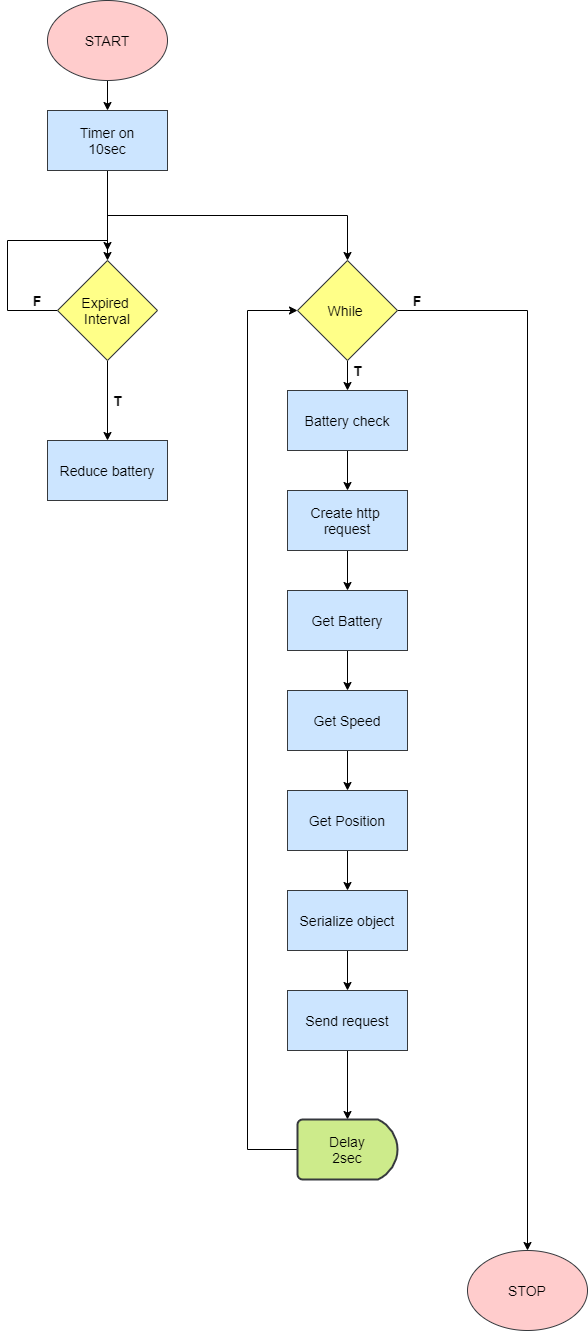

The diagram above was exported from draw.io. Its source (the exported page's mxGraphModel, read from the mxfile embedded in the PNG):
<mxGraphModel dx="1038" dy="548" grid="1" gridSize="10" guides="1" tooltips="1" connect="1" arrows="1" fold="1" page="1" pageScale="1" pageWidth="827" pageHeight="1169" background="#FFFFFF" math="0" shadow="0">
  <root>
    <mxCell id="WIyWlLk6GJQsqaUBKTNV-0" />
    <mxCell id="WIyWlLk6GJQsqaUBKTNV-1" parent="WIyWlLk6GJQsqaUBKTNV-0" />
    <mxCell id="WQKANaK3IBWPOwXnspQU-14" style="edgeStyle=orthogonalEdgeStyle;rounded=0;orthogonalLoop=1;jettySize=auto;html=1;exitX=0.5;exitY=1;exitDx=0;exitDy=0;entryX=0.5;entryY=0;entryDx=0;entryDy=0;" edge="1" parent="WIyWlLk6GJQsqaUBKTNV-1" source="WQKANaK3IBWPOwXnspQU-4" target="WQKANaK3IBWPOwXnspQU-6">
      <mxGeometry relative="1" as="geometry" />
    </mxCell>
    <mxCell id="WQKANaK3IBWPOwXnspQU-4" value="&lt;font style=&quot;font-size: 14px&quot;&gt;START&lt;/font&gt;" style="ellipse;whiteSpace=wrap;html=1;fillColor=#ffcccc;strokeColor=#36393d;" vertex="1" parent="WIyWlLk6GJQsqaUBKTNV-1">
      <mxGeometry x="200" y="40" width="120" height="80" as="geometry" />
    </mxCell>
    <mxCell id="WQKANaK3IBWPOwXnspQU-5" value="&lt;font style=&quot;font-size: 14px&quot;&gt;STOP&lt;/font&gt;" style="ellipse;whiteSpace=wrap;html=1;fillColor=#ffcccc;strokeColor=#36393d;" vertex="1" parent="WIyWlLk6GJQsqaUBKTNV-1">
      <mxGeometry x="620" y="1290" width="120" height="80" as="geometry" />
    </mxCell>
    <mxCell id="WQKANaK3IBWPOwXnspQU-15" style="edgeStyle=orthogonalEdgeStyle;rounded=0;orthogonalLoop=1;jettySize=auto;html=1;exitX=0.5;exitY=1;exitDx=0;exitDy=0;entryX=0.5;entryY=0;entryDx=0;entryDy=0;" edge="1" parent="WIyWlLk6GJQsqaUBKTNV-1" source="WQKANaK3IBWPOwXnspQU-6" target="WQKANaK3IBWPOwXnspQU-7">
      <mxGeometry relative="1" as="geometry" />
    </mxCell>
    <mxCell id="WQKANaK3IBWPOwXnspQU-37" style="edgeStyle=orthogonalEdgeStyle;rounded=0;orthogonalLoop=1;jettySize=auto;html=1;exitX=0.5;exitY=1;exitDx=0;exitDy=0;entryX=0.5;entryY=0;entryDx=0;entryDy=0;" edge="1" parent="WIyWlLk6GJQsqaUBKTNV-1" source="WQKANaK3IBWPOwXnspQU-6" target="WQKANaK3IBWPOwXnspQU-11">
      <mxGeometry relative="1" as="geometry" />
    </mxCell>
    <mxCell id="WQKANaK3IBWPOwXnspQU-6" value="&lt;font style=&quot;font-size: 14px&quot;&gt;Timer on&lt;br&gt;10sec&lt;/font&gt;" style="rounded=0;whiteSpace=wrap;html=1;fillColor=#cce5ff;strokeColor=#36393d;" vertex="1" parent="WIyWlLk6GJQsqaUBKTNV-1">
      <mxGeometry x="200" y="150" width="120" height="60" as="geometry" />
    </mxCell>
    <mxCell id="WQKANaK3IBWPOwXnspQU-23" style="edgeStyle=orthogonalEdgeStyle;rounded=0;orthogonalLoop=1;jettySize=auto;html=1;exitX=0.5;exitY=1;exitDx=0;exitDy=0;entryX=0.5;entryY=0;entryDx=0;entryDy=0;" edge="1" parent="WIyWlLk6GJQsqaUBKTNV-1" source="WQKANaK3IBWPOwXnspQU-7" target="WQKANaK3IBWPOwXnspQU-9">
      <mxGeometry relative="1" as="geometry" />
    </mxCell>
    <mxCell id="WQKANaK3IBWPOwXnspQU-46" style="edgeStyle=orthogonalEdgeStyle;rounded=0;orthogonalLoop=1;jettySize=auto;html=1;exitX=0;exitY=0.5;exitDx=0;exitDy=0;" edge="1" parent="WIyWlLk6GJQsqaUBKTNV-1" source="WQKANaK3IBWPOwXnspQU-7">
      <mxGeometry relative="1" as="geometry">
        <mxPoint x="260" y="290" as="targetPoint" />
        <Array as="points">
          <mxPoint x="160" y="350" />
          <mxPoint x="160" y="280" />
          <mxPoint x="260" y="280" />
        </Array>
      </mxGeometry>
    </mxCell>
    <mxCell id="WQKANaK3IBWPOwXnspQU-7" value="&lt;span style=&quot;font-family: &amp;quot;open sans&amp;quot;, sans-serif;&quot;&gt;&lt;font style=&quot;font-size: 14px&quot;&gt;Expired &lt;br&gt;Interval&lt;/font&gt;&lt;/span&gt;" style="rhombus;whiteSpace=wrap;html=1;align=center;fillColor=#ffff88;strokeColor=#36393d;labelBackgroundColor=none;" vertex="1" parent="WIyWlLk6GJQsqaUBKTNV-1">
      <mxGeometry x="210" y="300" width="100" height="100" as="geometry" />
    </mxCell>
    <mxCell id="WQKANaK3IBWPOwXnspQU-9" value="&lt;font style=&quot;font-size: 14px&quot;&gt;Reduce battery&lt;/font&gt;" style="rounded=0;whiteSpace=wrap;html=1;fillColor=#cce5ff;strokeColor=#36393d;" vertex="1" parent="WIyWlLk6GJQsqaUBKTNV-1">
      <mxGeometry x="200" y="480" width="120" height="60" as="geometry" />
    </mxCell>
    <mxCell id="WQKANaK3IBWPOwXnspQU-29" style="edgeStyle=orthogonalEdgeStyle;rounded=0;orthogonalLoop=1;jettySize=auto;html=1;exitX=0.5;exitY=1;exitDx=0;exitDy=0;entryX=0.5;entryY=0;entryDx=0;entryDy=0;" edge="1" parent="WIyWlLk6GJQsqaUBKTNV-1" source="WQKANaK3IBWPOwXnspQU-10" target="WQKANaK3IBWPOwXnspQU-18">
      <mxGeometry relative="1" as="geometry" />
    </mxCell>
    <mxCell id="WQKANaK3IBWPOwXnspQU-10" value="&lt;font style=&quot;font-size: 14px&quot;&gt;Get Battery&lt;/font&gt;" style="rounded=0;whiteSpace=wrap;html=1;fillColor=#cce5ff;strokeColor=#36393d;" vertex="1" parent="WIyWlLk6GJQsqaUBKTNV-1">
      <mxGeometry x="440" y="630" width="120" height="60" as="geometry" />
    </mxCell>
    <mxCell id="WQKANaK3IBWPOwXnspQU-26" style="edgeStyle=orthogonalEdgeStyle;rounded=0;orthogonalLoop=1;jettySize=auto;html=1;exitX=0.5;exitY=1;exitDx=0;exitDy=0;entryX=0.5;entryY=0;entryDx=0;entryDy=0;" edge="1" parent="WIyWlLk6GJQsqaUBKTNV-1" source="WQKANaK3IBWPOwXnspQU-11" target="WQKANaK3IBWPOwXnspQU-16">
      <mxGeometry relative="1" as="geometry" />
    </mxCell>
    <mxCell id="WQKANaK3IBWPOwXnspQU-42" style="edgeStyle=orthogonalEdgeStyle;rounded=0;orthogonalLoop=1;jettySize=auto;html=1;exitX=1;exitY=0.5;exitDx=0;exitDy=0;" edge="1" parent="WIyWlLk6GJQsqaUBKTNV-1" source="WQKANaK3IBWPOwXnspQU-11" target="WQKANaK3IBWPOwXnspQU-5">
      <mxGeometry relative="1" as="geometry" />
    </mxCell>
    <mxCell id="WQKANaK3IBWPOwXnspQU-11" value="&lt;div&gt;&lt;font face=&quot;open sans, sans-serif&quot; style=&quot;font-size: 14px&quot;&gt;&lt;span style=&quot;&quot;&gt;While&amp;nbsp;&lt;/span&gt;&lt;/font&gt;&lt;/div&gt;" style="rhombus;whiteSpace=wrap;html=1;align=center;fillColor=#ffff88;strokeColor=#36393d;labelBackgroundColor=none;" vertex="1" parent="WIyWlLk6GJQsqaUBKTNV-1">
      <mxGeometry x="450" y="300" width="100" height="100" as="geometry" />
    </mxCell>
    <mxCell id="WQKANaK3IBWPOwXnspQU-27" style="edgeStyle=orthogonalEdgeStyle;rounded=0;orthogonalLoop=1;jettySize=auto;html=1;exitX=0.5;exitY=1;exitDx=0;exitDy=0;entryX=0.5;entryY=0;entryDx=0;entryDy=0;" edge="1" parent="WIyWlLk6GJQsqaUBKTNV-1" source="WQKANaK3IBWPOwXnspQU-16" target="WQKANaK3IBWPOwXnspQU-17">
      <mxGeometry relative="1" as="geometry" />
    </mxCell>
    <mxCell id="WQKANaK3IBWPOwXnspQU-16" value="&lt;font style=&quot;font-size: 14px&quot;&gt;Battery check&lt;/font&gt;" style="rounded=0;whiteSpace=wrap;html=1;fillColor=#cce5ff;strokeColor=#36393d;" vertex="1" parent="WIyWlLk6GJQsqaUBKTNV-1">
      <mxGeometry x="440" y="430" width="120" height="60" as="geometry" />
    </mxCell>
    <mxCell id="WQKANaK3IBWPOwXnspQU-28" style="edgeStyle=orthogonalEdgeStyle;rounded=0;orthogonalLoop=1;jettySize=auto;html=1;exitX=0.5;exitY=1;exitDx=0;exitDy=0;entryX=0.5;entryY=0;entryDx=0;entryDy=0;" edge="1" parent="WIyWlLk6GJQsqaUBKTNV-1" source="WQKANaK3IBWPOwXnspQU-17" target="WQKANaK3IBWPOwXnspQU-10">
      <mxGeometry relative="1" as="geometry">
        <mxPoint x="500" y="630" as="targetPoint" />
      </mxGeometry>
    </mxCell>
    <mxCell id="WQKANaK3IBWPOwXnspQU-17" value="&lt;font style=&quot;font-size: 14px&quot;&gt;Create http &lt;br&gt;request&lt;/font&gt;" style="rounded=0;whiteSpace=wrap;html=1;fillColor=#cce5ff;strokeColor=#36393d;" vertex="1" parent="WIyWlLk6GJQsqaUBKTNV-1">
      <mxGeometry x="440" y="530" width="120" height="60" as="geometry" />
    </mxCell>
    <mxCell id="WQKANaK3IBWPOwXnspQU-30" style="edgeStyle=orthogonalEdgeStyle;rounded=0;orthogonalLoop=1;jettySize=auto;html=1;exitX=0.5;exitY=1;exitDx=0;exitDy=0;entryX=0.5;entryY=0;entryDx=0;entryDy=0;" edge="1" parent="WIyWlLk6GJQsqaUBKTNV-1" source="WQKANaK3IBWPOwXnspQU-18" target="WQKANaK3IBWPOwXnspQU-19">
      <mxGeometry relative="1" as="geometry" />
    </mxCell>
    <mxCell id="WQKANaK3IBWPOwXnspQU-18" value="&lt;font style=&quot;font-size: 14px&quot;&gt;Get Speed&lt;/font&gt;" style="rounded=0;whiteSpace=wrap;html=1;fillColor=#cce5ff;strokeColor=#36393d;" vertex="1" parent="WIyWlLk6GJQsqaUBKTNV-1">
      <mxGeometry x="440" y="730" width="120" height="60" as="geometry" />
    </mxCell>
    <mxCell id="WQKANaK3IBWPOwXnspQU-31" style="edgeStyle=orthogonalEdgeStyle;rounded=0;orthogonalLoop=1;jettySize=auto;html=1;exitX=0.5;exitY=1;exitDx=0;exitDy=0;entryX=0.5;entryY=0;entryDx=0;entryDy=0;" edge="1" parent="WIyWlLk6GJQsqaUBKTNV-1" source="WQKANaK3IBWPOwXnspQU-19" target="WQKANaK3IBWPOwXnspQU-22">
      <mxGeometry relative="1" as="geometry" />
    </mxCell>
    <mxCell id="WQKANaK3IBWPOwXnspQU-19" value="&lt;font style=&quot;font-size: 14px&quot;&gt;Get Position&lt;/font&gt;" style="rounded=0;whiteSpace=wrap;html=1;fillColor=#cce5ff;strokeColor=#36393d;" vertex="1" parent="WIyWlLk6GJQsqaUBKTNV-1">
      <mxGeometry x="440" y="830" width="120" height="60" as="geometry" />
    </mxCell>
    <mxCell id="WQKANaK3IBWPOwXnspQU-33" style="edgeStyle=orthogonalEdgeStyle;rounded=0;orthogonalLoop=1;jettySize=auto;html=1;exitX=0.5;exitY=1;exitDx=0;exitDy=0;entryX=0.5;entryY=0;entryDx=0;entryDy=0;entryPerimeter=0;" edge="1" parent="WIyWlLk6GJQsqaUBKTNV-1" source="WQKANaK3IBWPOwXnspQU-20" target="WQKANaK3IBWPOwXnspQU-21">
      <mxGeometry relative="1" as="geometry" />
    </mxCell>
    <mxCell id="WQKANaK3IBWPOwXnspQU-20" value="&lt;font style=&quot;font-size: 14px&quot;&gt;Send request&lt;/font&gt;" style="rounded=0;whiteSpace=wrap;html=1;fillColor=#cce5ff;strokeColor=#36393d;" vertex="1" parent="WIyWlLk6GJQsqaUBKTNV-1">
      <mxGeometry x="440" y="1030" width="120" height="60" as="geometry" />
    </mxCell>
    <mxCell id="WQKANaK3IBWPOwXnspQU-41" style="edgeStyle=orthogonalEdgeStyle;rounded=0;orthogonalLoop=1;jettySize=auto;html=1;exitX=0;exitY=0.5;exitDx=0;exitDy=0;exitPerimeter=0;entryX=0;entryY=0.5;entryDx=0;entryDy=0;" edge="1" parent="WIyWlLk6GJQsqaUBKTNV-1" source="WQKANaK3IBWPOwXnspQU-21" target="WQKANaK3IBWPOwXnspQU-11">
      <mxGeometry relative="1" as="geometry">
        <Array as="points">
          <mxPoint x="400" y="1189" />
          <mxPoint x="400" y="350" />
        </Array>
      </mxGeometry>
    </mxCell>
    <mxCell id="WQKANaK3IBWPOwXnspQU-21" value="&lt;font style=&quot;font-size: 14px&quot;&gt;Delay&lt;br&gt;2sec&lt;/font&gt;" style="strokeWidth=2;html=1;shape=mxgraph.flowchart.delay;whiteSpace=wrap;fillColor=#cdeb8b;strokeColor=#36393d;" vertex="1" parent="WIyWlLk6GJQsqaUBKTNV-1">
      <mxGeometry x="450" y="1159" width="100" height="60" as="geometry" />
    </mxCell>
    <mxCell id="WQKANaK3IBWPOwXnspQU-32" style="edgeStyle=orthogonalEdgeStyle;rounded=0;orthogonalLoop=1;jettySize=auto;html=1;exitX=0.5;exitY=1;exitDx=0;exitDy=0;entryX=0.5;entryY=0;entryDx=0;entryDy=0;" edge="1" parent="WIyWlLk6GJQsqaUBKTNV-1" source="WQKANaK3IBWPOwXnspQU-22" target="WQKANaK3IBWPOwXnspQU-20">
      <mxGeometry relative="1" as="geometry" />
    </mxCell>
    <mxCell id="WQKANaK3IBWPOwXnspQU-22" value="&lt;font style=&quot;font-size: 14px&quot;&gt;Serialize object&lt;/font&gt;" style="rounded=0;whiteSpace=wrap;html=1;fillColor=#cce5ff;strokeColor=#36393d;" vertex="1" parent="WIyWlLk6GJQsqaUBKTNV-1">
      <mxGeometry x="440" y="930" width="120" height="60" as="geometry" />
    </mxCell>
    <mxCell id="WQKANaK3IBWPOwXnspQU-47" value="&lt;b&gt;&lt;font style=&quot;font-size: 14px&quot;&gt;F&lt;/font&gt;&lt;/b&gt;" style="text;html=1;strokeColor=none;fillColor=none;align=center;verticalAlign=middle;whiteSpace=wrap;rounded=0;labelBackgroundColor=none;" vertex="1" parent="WIyWlLk6GJQsqaUBKTNV-1">
      <mxGeometry x="170" y="330" width="40" height="20" as="geometry" />
    </mxCell>
    <mxCell id="WQKANaK3IBWPOwXnspQU-49" value="&lt;font style=&quot;font-size: 14px&quot;&gt;&lt;b&gt;F&lt;/b&gt;&lt;/font&gt;" style="text;html=1;strokeColor=none;fillColor=none;align=center;verticalAlign=middle;whiteSpace=wrap;rounded=0;" vertex="1" parent="WIyWlLk6GJQsqaUBKTNV-1">
      <mxGeometry x="550" y="330" width="40" height="20" as="geometry" />
    </mxCell>
    <mxCell id="WQKANaK3IBWPOwXnspQU-50" value="&lt;font style=&quot;font-size: 14px&quot;&gt;&lt;b&gt;T&lt;/b&gt;&lt;/font&gt;" style="text;html=1;strokeColor=none;fillColor=none;align=center;verticalAlign=middle;whiteSpace=wrap;rounded=0;" vertex="1" parent="WIyWlLk6GJQsqaUBKTNV-1">
      <mxGeometry x="490" y="400" width="40" height="20" as="geometry" />
    </mxCell>
    <mxCell id="WQKANaK3IBWPOwXnspQU-51" value="&lt;font style=&quot;font-size: 14px&quot;&gt;&lt;b&gt;T&lt;/b&gt;&lt;/font&gt;" style="text;html=1;strokeColor=none;fillColor=none;align=center;verticalAlign=middle;whiteSpace=wrap;rounded=0;" vertex="1" parent="WIyWlLk6GJQsqaUBKTNV-1">
      <mxGeometry x="250" y="430" width="40" height="20" as="geometry" />
    </mxCell>
  </root>
</mxGraphModel>